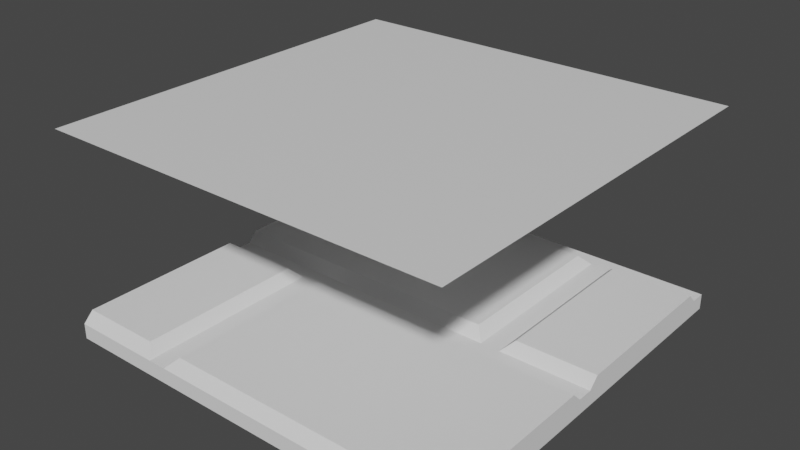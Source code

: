# Source: BrikNormal.blend  (saved by Blender 3.6.11; exported with 4.5.12 LTS)
import bpy
from mathutils import Matrix  # noqa: F401  (used for matrix-valued properties, if any)

bpy.ops.wm.read_factory_settings(use_empty=True)
scene = bpy.context.scene
scene.name = 'Scene'

# ---- collections
col_collection = bpy.data.collections.new('Collection'); scene.collection.children.link(col_collection)

# ---- images (referenced by path relative to the original .blend; pixels are not part of the script)
import os
ASSET_DIR = os.environ.get("B2B_ASSET_DIR", "")  # directory of the original .blend (textures are referenced by path, not embedded)
HERE = os.path.dirname(os.path.abspath(__file__))  # packed textures are extracted next to this script under _unpacked/

def load_image(name, relpath, width, height, colorspace="sRGB"):
    """Load a texture the original file referenced (path relative to the .blend, or extracted next to this script)."""
    p = next((c for c in (os.path.join(HERE, relpath), os.path.join(ASSET_DIR, relpath)) if relpath and os.path.exists(c)), "")
    if p:
        img = bpy.data.images.load(p, check_existing=True)
        img.name = name
    else:  # same state as the original file: an image datablock whose file is absent (Cycles renders it pink)
        img = bpy.data.images.new(name, width, height)
        img.source = "FILE"
        img.filepath = "//" + (relpath or name)
    img.colorspace_settings.name = colorspace
    return img
img_points = load_image('Points', 'BrickNormalMap.png', 1024, 1024, 'sRGB')

# ---- materials (node trees are filled in below, after node groups)
mat_bake = bpy.data.materials.new('Bake')

# ---- material node trees
mat_bake.use_nodes = True; mat_bake.node_tree.nodes.clear()
_N = mat_bake.node_tree.nodes; _L = mat_bake.node_tree.links
n0 = _N.new('ShaderNodeBsdfPrincipled'); n0.name = 'Principled BSDF'; n0.location = (10, 300)
n0.distribution = 'GGX'
n0.subsurface_method = 'RANDOM_WALK_SKIN'
n0.inputs[3].default_value = 1.45
n0.inputs[27].default_value = (0.0, 0.0, 0.0, 1.0)
n0.inputs[28].default_value = 1.0
n1 = _N.new('ShaderNodeOutputMaterial'); n1.name = 'Material Output'; n1.location = (300, 300)
n2 = _N.new('ShaderNodeTexImage'); n2.name = 'Image Texture'; n2.location = (-398, 247)
n2.image = img_points
_L.new(n0.outputs[0], n1.inputs[0])
n1.is_active_output = True

# ---- world
world_world = bpy.data.worlds.new('World'); scene.world = world_world
world_world.use_nodes = True; world_world.node_tree.nodes.clear()
_N = world_world.node_tree.nodes; _L = world_world.node_tree.links
n0 = _N.new('ShaderNodeOutputWorld'); n0.name = 'World Output'; n0.location = (300, 300)
n1 = _N.new('ShaderNodeBackground'); n1.name = 'Background'; n1.location = (10, 300)
n1.inputs[0].default_value = (0.05088, 0.05088, 0.05088, 1.0)
_L.new(n1.outputs[0], n0.inputs[0])
n0.is_active_output = True
world_world.color = (0.05088, 0.05088, 0.05088)
world_world.use_sun_shadow = False
world_world.sun_shadow_jitter_overblur = 0.0

# ---- meshes
me_plane = bpy.data.meshes.new('Plane')
me_plane.from_pydata([(-1.0, -1.0, 0.0), (1.0, -1.0, 0.0), (-1.0, 1.0, 0.0), (1.0, 1.0, 0.0), (-0.4529, -1.0, 0.0), (-0.4529, -0.07264, 0.0), (1.0, -0.07264, 0.0), (-1.0, -0.07264, 0.0), (-0.5457, -1.0, 0.0), (-0.5457, -0.07264, 0.0), (-1.0, 0.005354, 0.0), (1.0, 0.005354, 0.0), (0.5488, 1.0, 0.0), (0.5488, 0.005354, 0.0), (0.452, 0.005354, 0.0), (0.452, 1.0, 0.0), (0.452, 0.9224, 0.0), (0.5488, 0.9224, 0.0), (-1.0, 0.9224, 0.0), (1.0, 0.9224, 0.0), (-1.0, -0.07264, 0.07629), (-1.0, -1.0, 0.07629), (-0.4529, -1.0, 0.07629), (1.0, -1.0, 0.07629), (1.0, 0.9224, 0.07629), (1.0, 1.0, 0.07629), (0.452, 1.0, 0.07629), (-1.0, 1.0, 0.07629), (-0.5457, -1.0, 0.07629), (-0.4529, -0.07264, 0.07629), (1.0, -0.07264, 0.07629), (-1.0, 0.005354, 0.07629), (-0.5457, -0.07264, 0.07629), (-1.0, 0.9224, 0.07629), (1.0, 0.005354, 0.07629), (0.5488, 0.005354, 0.07629), (0.5488, 1.0, 0.07629), (0.452, 0.005354, 0.07629), (0.452, 0.9224, 0.07629), (0.5488, 0.9224, 0.07629), (-1.0, -0.1226, 0.1261), (-1.0, -0.95, 0.1261), (-0.4029, -0.95, 0.1261), (1.0, -0.95, 0.1261), (-0.4029, -0.1226, 0.1261), (1.0, -0.1226, 0.1261), (-0.5957, -0.1226, 0.1261), (-0.5957, -0.95, 0.1261), (-1.0, 0.8724, 0.1261), (-1.0, 0.05535, 0.1261), (0.5988, 0.05535, 0.1261), (1.0, 0.05535, 0.1261), (0.402, 0.05535, 0.1261), (0.402, 0.8724, 0.1261), (0.5988, 0.8724, 0.1261), (1.0, 0.8724, 0.1261)], [], [(0, 7, 9, 8), (5, 6, 1, 4), (17, 13, 14, 16, 18, 2, 15, 12, 3, 19), (10, 18, 16, 14), (19, 11, 13, 17), (7, 10, 14, 13, 11, 6, 5, 4, 8, 9), (32, 20, 40, 46), (22, 23, 43, 42), (39, 24, 25, 36, 26, 27, 33, 38, 37, 35), (24, 39, 54, 55), (20, 21, 41, 40), (20, 32, 28, 22, 29, 30, 34, 35, 37, 31), (15, 2, 27, 26), (12, 15, 26, 36), (8, 4, 22, 28), (18, 10, 31, 33), (6, 11, 34, 30), (1, 6, 30, 23), (2, 18, 33, 27), (11, 19, 24, 34), (7, 0, 21, 20), (3, 12, 36, 25), (10, 7, 20, 31), (4, 1, 23, 22), (19, 3, 25, 24), (0, 8, 28, 21), (41, 47, 46, 40), (44, 42, 43, 45), (49, 52, 53, 48), (55, 54, 50, 51), (38, 33, 48, 53), (31, 37, 52, 49), (21, 28, 47, 41), (28, 32, 46, 47), (37, 38, 53, 52), (33, 31, 49, 48), (29, 22, 42, 44), (39, 35, 50, 54), (23, 30, 45, 43), (35, 34, 51, 50), (30, 29, 44, 45), (34, 24, 55, 51)])
_uv = me_plane.uv_layers.new(name='UVMap')
_uv.uv.foreach_set('vector', [0.0, 0.0, 0.0, 0.4637, 0.2271, 0.4637, 0.2271, 0.0, 0.2735, 0.4637, 1.0, 0.4637, 1.0, 0.0, 0.2735, 0.0, 0.7744, 0.9612, 0.7744, 0.5027, 0.726, 0.5027, 0.726, 0.9612, 0.0, 0.9612, 0.0, 1.0, 0.726, 1.0, 0.7744, 1.0, 1.0, 1.0, 1.0, 0.9612, 0.0, 0.5027, 0.0, 0.9612, 0.726, 0.9612, 0.726, 0.5027, 1.0, 0.9612, 1.0, 0.5027, 0.7744, 0.5027, 0.7744, 0.9612, 0.0, 0.4637, 0.0, 0.5027, 0.726, 0.5027, 0.7744, 0.5027, 1.0, 0.5027, 1.0, 0.4637, 0.2735, 0.4637, 0.2735, 0.0, 0.2271, 0.0, 0.2271, 0.4637, 0.2271, 0.4637, 0.0, 0.4637, 0.0, 0.4637, 0.2271, 0.4637, 0.2735, 0.0, 1.0, 0.0, 1.0, 0.0, 0.2735, 0.0, 0.7744, 0.9612, 1.0, 0.9612, 1.0, 1.0, 0.7744, 1.0, 0.726, 1.0, 0.0, 1.0, 0.0, 0.9612, 0.726, 0.9612, 0.726, 0.5027, 0.7744, 0.5027, 1.0, 0.9612, 0.7744, 0.9612, 0.7744, 0.9612, 1.0, 0.9612, 0.0, 0.4637, 0.0, 0.0, 0.0, 0.0, 0.0, 0.4637, 0.0, 0.4637, 0.2271, 0.4637, 0.2271, 0.0, 0.2735, 0.0, 0.2735, 0.4637, 1.0, 0.4637, 1.0, 0.5027, 0.7744, 0.5027, 0.726, 0.5027, 0.0, 0.5027, 0.726, 1.0, 0.0, 1.0, 0.0, 1.0, 0.726, 1.0, 0.7744, 1.0, 0.726, 1.0, 0.726, 1.0, 0.7744, 1.0, 0.2271, 0.0, 0.2735, 0.0, 0.2735, 0.0, 0.2271, 0.0, 0.0, 0.9612, 0.0, 0.5027, 0.0, 0.5027, 0.0, 0.9612, 1.0, 0.4637, 1.0, 0.5027, 1.0, 0.5027, 1.0, 0.4637, 1.0, 0.0, 1.0, 0.4637, 1.0, 0.4637, 1.0, 0.0, 0.0, 1.0, 0.0, 0.9612, 0.0, 0.9612, 0.0, 1.0, 1.0, 0.5027, 1.0, 0.9612, 1.0, 0.9612, 1.0, 0.5027, 0.0, 0.4637, 0.0, 0.0, 0.0, 0.0, 0.0, 0.4637, 1.0, 1.0, 0.7744, 1.0, 0.7744, 1.0, 1.0, 1.0, 0.0, 0.5027, 0.0, 0.4637, 0.0, 0.4637, 0.0, 0.5027, 0.2735, 0.0, 1.0, 0.0, 1.0, 0.0, 0.2735, 0.0, 1.0, 0.9612, 1.0, 1.0, 1.0, 1.0, 1.0, 0.9612, 0.0, 0.0, 0.2271, 0.0, 0.2271, 0.0, 0.0, 0.0, 0.0, 0.0, 0.2271, 0.0, 0.2271, 0.4637, 0.0, 0.4637, 0.2735, 0.4637, 0.2735, 0.0, 1.0, 0.0, 1.0, 0.4637, 0.0, 0.5027, 0.726, 0.5027, 0.726, 0.9612, 0.0, 0.9612, 1.0, 0.9612, 0.7744, 0.9612, 0.7744, 0.5027, 1.0, 0.5027, 0.726, 0.9612, 0.0, 0.9612, 0.0, 0.9612, 0.726, 0.9612, 0.0, 0.5027, 0.726, 0.5027, 0.726, 0.5027, 0.0, 0.5027, 0.0, 0.0, 0.2271, 0.0, 0.2271, 0.0, 0.0, 0.0, 0.2271, 0.0, 0.2271, 0.4637, 0.2271, 0.4637, 0.2271, 0.0, 0.726, 0.5027, 0.726, 0.9612, 0.726, 0.9612, 0.726, 0.5027, 0.0, 0.9612, 0.0, 0.5027, 0.0, 0.5027, 0.0, 0.9612, 0.2735, 0.4637, 0.2735, 0.0, 0.2735, 0.0, 0.2735, 0.4637, 0.7744, 0.9612, 0.7744, 0.5027, 0.7744, 0.5027, 0.7744, 0.9612, 1.0, 0.0, 1.0, 0.4637, 1.0, 0.4637, 1.0, 0.0, 0.7744, 0.5027, 1.0, 0.5027, 1.0, 0.5027, 0.7744, 0.5027, 1.0, 0.4637, 0.2735, 0.4637, 0.2735, 0.4637, 1.0, 0.4637, 1.0, 0.5027, 1.0, 0.9612, 1.0, 0.9612, 1.0, 0.5027])
me_plane.update()
me_plane_001 = bpy.data.meshes.new('Plane.001')
me_plane_001.from_pydata([(-1.0, -1.0, 0.0), (1.0, -1.0, 0.0), (-1.0, 1.0, 0.0), (1.0, 1.0, 0.0)], [], [(0, 1, 3, 2)])
_uv = me_plane_001.uv_layers.new(name='UVMap')
_uv.uv.foreach_set('vector', [0.0, 0.0, 1.0, 0.0, 1.0, 1.0, 0.0, 1.0])
me_plane_001.materials.append(mat_bake)
me_plane_001.update()

# ---- objects
ob_plane = bpy.data.objects.new('Plane', me_plane)
ob_plane_001 = bpy.data.objects.new('Plane.001', me_plane_001)

# ---- transforms, parenting, visibility, modifiers, constraints
ob_plane.location = (0.0, 0.0, 0.0)
ob_plane_001.location = (0.0, 0.0, 1.013)

# ---- collection membership
col_collection.objects.link(ob_plane)
col_collection.objects.link(ob_plane_001)

# ---- scene / render settings (as saved in the file)
scene.frame_start = 1; scene.frame_end = 250; scene.frame_set(1)
scene.render.engine = 'CYCLES'
scene.cycles.sampling_pattern = 'TABULATED_SOBOL'
scene.cycles.bake_type = 'NORMAL'
scene.view_settings.view_transform = 'Filmic'
bpy.context.view_layer.update()

# ---- added for rendering (the .blend has no active camera and no usable light): camera, sun
cam_auto = bpy.data.cameras.new('AutoCamera')
cam_auto.lens = 50.0
cam_auto.sensor_width = 36.0
cam_auto.clip_end = 1000.0
ob_auto_camera = bpy.data.objects.new('AutoCamera', cam_auto)
scene.collection.objects.link(ob_auto_camera)
ob_auto_camera.location = (2.77966, -3.33559, 2.73015)
ob_auto_camera.rotation_euler = (1.09748, -7.21219e-08, 0.694738)
scene.camera = ob_auto_camera
light_auto_sun = bpy.data.lights.new('AutoSun', 'SUN')
light_auto_sun.energy = 3.0
light_auto_sun.angle = 0.0523599
ob_auto_sun = bpy.data.objects.new('AutoSun', light_auto_sun)
scene.collection.objects.link(ob_auto_sun)
ob_auto_sun.rotation_euler = (0.872665, 0.174533, 0.523599)
bpy.context.view_layer.update()
